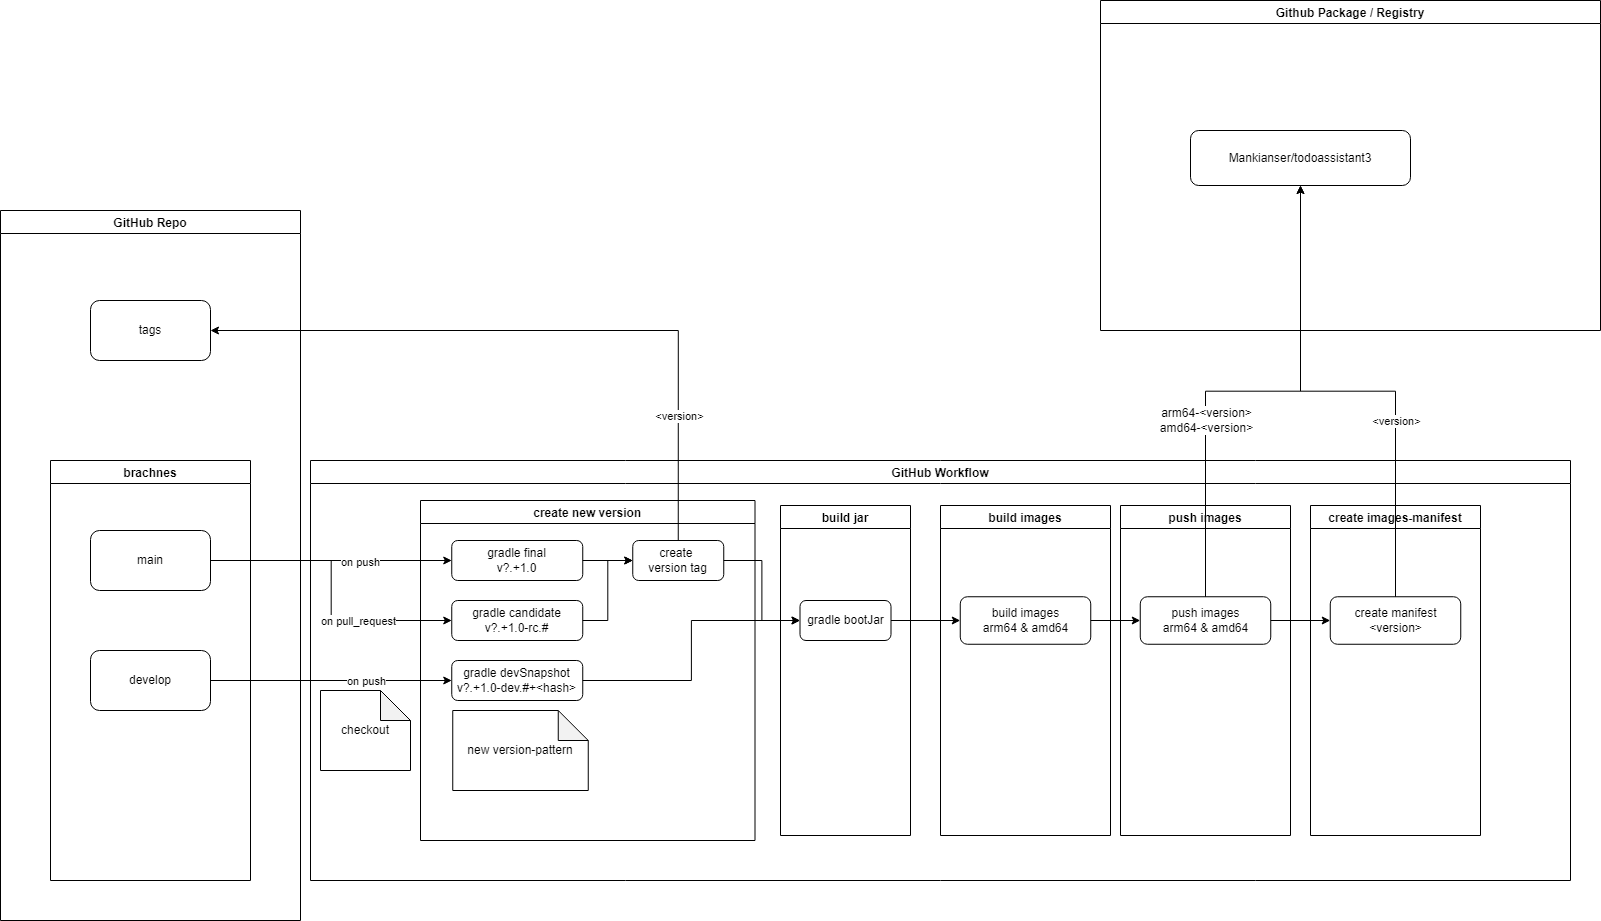

The diagram above was exported from draw.io. Its source (the exported page's mxGraphModel, read from the mxfile embedded in the PNG):
<mxGraphModel dx="2307" dy="2010" grid="1" gridSize="10" guides="1" tooltips="1" connect="1" arrows="1" fold="1" page="1" pageScale="1" pageWidth="827" pageHeight="1169" math="0" shadow="0">
  <root>
    <mxCell id="0" />
    <mxCell id="1" parent="0" />
    <mxCell id="2" value="GitHub Workflow" style="swimlane;" parent="1" vertex="1">
      <mxGeometry x="80" y="170" width="1260" height="420" as="geometry" />
    </mxCell>
    <mxCell id="23" value="create new version" style="swimlane;" parent="2" vertex="1">
      <mxGeometry x="110" y="40" width="334.5" height="340" as="geometry" />
    </mxCell>
    <mxCell id="16" value="new version-pattern" style="shape=note;whiteSpace=wrap;html=1;backgroundOutline=1;darkOpacity=0.05;" parent="23" vertex="1">
      <mxGeometry x="32.25" y="210" width="135.5" height="80" as="geometry" />
    </mxCell>
    <mxCell id="9" value="gradle&amp;nbsp;devSnapshot&lt;br&gt;v?.+1.0-dev.#+&amp;lt;hash&amp;gt;" style="rounded=1;whiteSpace=wrap;html=1;" parent="23" vertex="1">
      <mxGeometry x="31.25" y="160" width="131" height="40" as="geometry" />
    </mxCell>
    <mxCell id="8" value="gradle&amp;nbsp;candidate&lt;br&gt;v?.+1.0-rc.#" style="rounded=1;whiteSpace=wrap;html=1;" parent="23" vertex="1">
      <mxGeometry x="31.25" y="100" width="131" height="40" as="geometry" />
    </mxCell>
    <mxCell id="7" value="gradle final&lt;br&gt;v?.+1.0" style="rounded=1;whiteSpace=wrap;html=1;" parent="23" vertex="1">
      <mxGeometry x="31.25" y="40" width="131" height="40" as="geometry" />
    </mxCell>
    <mxCell id="18" value="create &lt;br&gt;version tag" style="rounded=1;whiteSpace=wrap;html=1;" parent="23" vertex="1">
      <mxGeometry x="212.25" y="40" width="91" height="40" as="geometry" />
    </mxCell>
    <mxCell id="19" style="edgeStyle=orthogonalEdgeStyle;rounded=0;orthogonalLoop=1;jettySize=auto;html=1;exitX=1;exitY=0.5;exitDx=0;exitDy=0;entryX=0;entryY=0.5;entryDx=0;entryDy=0;" parent="23" source="8" target="18" edge="1">
      <mxGeometry relative="1" as="geometry" />
    </mxCell>
    <mxCell id="20" style="edgeStyle=orthogonalEdgeStyle;rounded=0;orthogonalLoop=1;jettySize=auto;html=1;exitX=1;exitY=0.5;exitDx=0;exitDy=0;entryX=0;entryY=0.5;entryDx=0;entryDy=0;" parent="23" source="7" target="18" edge="1">
      <mxGeometry relative="1" as="geometry" />
    </mxCell>
    <mxCell id="26" value="checkout" style="shape=note;whiteSpace=wrap;html=1;backgroundOutline=1;darkOpacity=0.05;" parent="2" vertex="1">
      <mxGeometry x="10" y="230" width="90" height="80" as="geometry" />
    </mxCell>
    <mxCell id="27" value="build jar" style="swimlane;" parent="2" vertex="1">
      <mxGeometry x="470" y="45" width="130" height="330" as="geometry" />
    </mxCell>
    <mxCell id="22" value="gradle bootJar" style="rounded=1;whiteSpace=wrap;html=1;" parent="27" vertex="1">
      <mxGeometry x="19.5" y="95" width="91" height="40" as="geometry" />
    </mxCell>
    <mxCell id="28" style="edgeStyle=orthogonalEdgeStyle;rounded=0;orthogonalLoop=1;jettySize=auto;html=1;exitX=1;exitY=0.5;exitDx=0;exitDy=0;entryX=0;entryY=0.5;entryDx=0;entryDy=0;" parent="2" source="18" target="22" edge="1">
      <mxGeometry relative="1" as="geometry" />
    </mxCell>
    <mxCell id="29" style="edgeStyle=orthogonalEdgeStyle;rounded=0;orthogonalLoop=1;jettySize=auto;html=1;exitX=1;exitY=0.5;exitDx=0;exitDy=0;entryX=0;entryY=0.5;entryDx=0;entryDy=0;" parent="2" source="9" target="22" edge="1">
      <mxGeometry relative="1" as="geometry" />
    </mxCell>
    <mxCell id="30" value="build images" style="swimlane;" parent="2" vertex="1">
      <mxGeometry x="630" y="45" width="170" height="330" as="geometry" />
    </mxCell>
    <mxCell id="31" value="build images&lt;br&gt;arm64 &amp;amp; amd64" style="rounded=1;whiteSpace=wrap;html=1;" parent="30" vertex="1">
      <mxGeometry x="19.75" y="91.25" width="130.5" height="47.5" as="geometry" />
    </mxCell>
    <mxCell id="37" style="edgeStyle=orthogonalEdgeStyle;rounded=0;orthogonalLoop=1;jettySize=auto;html=1;exitX=1;exitY=0.5;exitDx=0;exitDy=0;entryX=0;entryY=0.5;entryDx=0;entryDy=0;" parent="2" source="22" target="31" edge="1">
      <mxGeometry relative="1" as="geometry" />
    </mxCell>
    <mxCell id="38" value="push images" style="swimlane;" parent="2" vertex="1">
      <mxGeometry x="810" y="45" width="170" height="330" as="geometry" />
    </mxCell>
    <mxCell id="39" value="push images&lt;br&gt;arm64 &amp;amp; amd64" style="rounded=1;whiteSpace=wrap;html=1;" parent="38" vertex="1">
      <mxGeometry x="19.75" y="91.25" width="130.5" height="47.5" as="geometry" />
    </mxCell>
    <mxCell id="40" style="edgeStyle=orthogonalEdgeStyle;rounded=0;orthogonalLoop=1;jettySize=auto;html=1;exitX=1;exitY=0.5;exitDx=0;exitDy=0;entryX=0;entryY=0.5;entryDx=0;entryDy=0;" parent="2" source="31" target="39" edge="1">
      <mxGeometry relative="1" as="geometry" />
    </mxCell>
    <mxCell id="41" value="create images-manifest" style="swimlane;" parent="2" vertex="1">
      <mxGeometry x="1000" y="45" width="170" height="330" as="geometry" />
    </mxCell>
    <mxCell id="42" value="create manifest&lt;br&gt;&amp;lt;version&amp;gt;" style="rounded=1;whiteSpace=wrap;html=1;" parent="41" vertex="1">
      <mxGeometry x="19.75" y="91.25" width="130.5" height="47.5" as="geometry" />
    </mxCell>
    <mxCell id="45" style="edgeStyle=orthogonalEdgeStyle;rounded=0;orthogonalLoop=1;jettySize=auto;html=1;exitX=1;exitY=0.5;exitDx=0;exitDy=0;entryX=0;entryY=0.5;entryDx=0;entryDy=0;" parent="2" source="39" target="42" edge="1">
      <mxGeometry relative="1" as="geometry" />
    </mxCell>
    <mxCell id="10" style="edgeStyle=orthogonalEdgeStyle;rounded=0;orthogonalLoop=1;jettySize=auto;html=1;exitX=1;exitY=0.5;exitDx=0;exitDy=0;entryX=0;entryY=0.5;entryDx=0;entryDy=0;" parent="1" source="4" target="7" edge="1">
      <mxGeometry relative="1" as="geometry" />
    </mxCell>
    <mxCell id="12" value="on push" style="edgeLabel;html=1;align=center;verticalAlign=middle;resizable=0;points=[];" parent="10" vertex="1" connectable="0">
      <mxGeometry x="0.2361" y="-1" relative="1" as="geometry">
        <mxPoint as="offset" />
      </mxGeometry>
    </mxCell>
    <mxCell id="11" style="edgeStyle=orthogonalEdgeStyle;rounded=0;orthogonalLoop=1;jettySize=auto;html=1;exitX=1;exitY=0.5;exitDx=0;exitDy=0;entryX=0;entryY=0.5;entryDx=0;entryDy=0;" parent="1" source="4" target="8" edge="1">
      <mxGeometry relative="1" as="geometry" />
    </mxCell>
    <mxCell id="13" value="on pull_request" style="edgeLabel;html=1;align=center;verticalAlign=middle;resizable=0;points=[];" parent="11" vertex="1" connectable="0">
      <mxGeometry x="0.2803" y="1" relative="1" as="geometry">
        <mxPoint x="14" y="1" as="offset" />
      </mxGeometry>
    </mxCell>
    <mxCell id="14" style="edgeStyle=orthogonalEdgeStyle;rounded=0;orthogonalLoop=1;jettySize=auto;html=1;exitX=1;exitY=0.5;exitDx=0;exitDy=0;entryX=0;entryY=0.5;entryDx=0;entryDy=0;" parent="1" source="5" target="9" edge="1">
      <mxGeometry relative="1" as="geometry" />
    </mxCell>
    <mxCell id="15" value="on push" style="edgeLabel;html=1;align=center;verticalAlign=middle;resizable=0;points=[];" parent="14" vertex="1" connectable="0">
      <mxGeometry x="0.2064" relative="1" as="geometry">
        <mxPoint x="9" as="offset" />
      </mxGeometry>
    </mxCell>
    <mxCell id="32" value="Github Package / Registry" style="swimlane;" parent="1" vertex="1">
      <mxGeometry x="870" y="-290" width="500" height="330" as="geometry" />
    </mxCell>
    <mxCell id="34" value="Mankianser/todoassistant3" style="rounded=1;whiteSpace=wrap;html=1;" parent="32" vertex="1">
      <mxGeometry x="90" y="130" width="220" height="55" as="geometry" />
    </mxCell>
    <mxCell id="35" style="edgeStyle=orthogonalEdgeStyle;rounded=0;orthogonalLoop=1;jettySize=auto;html=1;exitX=0.5;exitY=0;exitDx=0;exitDy=0;entryX=0.5;entryY=1;entryDx=0;entryDy=0;" parent="1" source="39" target="34" edge="1">
      <mxGeometry relative="1" as="geometry" />
    </mxCell>
    <mxCell id="36" value="&lt;span style=&quot;font-size: 12px&quot;&gt;arm64-&amp;lt;version&amp;gt;&lt;/span&gt;&lt;br style=&quot;font-size: 12px&quot;&gt;&lt;span style=&quot;font-size: 12px&quot;&gt;amd64-&amp;lt;version&amp;gt;&lt;/span&gt;" style="edgeLabel;html=1;align=center;verticalAlign=middle;resizable=0;points=[];" parent="35" vertex="1" connectable="0">
      <mxGeometry x="-0.2821" relative="1" as="geometry">
        <mxPoint y="5" as="offset" />
      </mxGeometry>
    </mxCell>
    <mxCell id="43" style="edgeStyle=orthogonalEdgeStyle;rounded=0;orthogonalLoop=1;jettySize=auto;html=1;exitX=0.5;exitY=0;exitDx=0;exitDy=0;entryX=0.5;entryY=1;entryDx=0;entryDy=0;" parent="1" source="42" target="34" edge="1">
      <mxGeometry relative="1" as="geometry" />
    </mxCell>
    <mxCell id="44" value="&amp;lt;version&amp;gt;" style="edgeLabel;html=1;align=center;verticalAlign=middle;resizable=0;points=[];" parent="43" vertex="1" connectable="0">
      <mxGeometry x="-0.5207" relative="1" as="geometry">
        <mxPoint y="-55" as="offset" />
      </mxGeometry>
    </mxCell>
    <mxCell id="46" value="GitHub Repo" style="swimlane;" parent="1" vertex="1">
      <mxGeometry x="-230" y="-80" width="300" height="710" as="geometry" />
    </mxCell>
    <mxCell id="3" value="brachnes" style="swimlane;" parent="46" vertex="1">
      <mxGeometry x="50" y="250" width="200" height="420" as="geometry" />
    </mxCell>
    <mxCell id="4" value="main" style="rounded=1;whiteSpace=wrap;html=1;" parent="3" vertex="1">
      <mxGeometry x="40" y="70" width="120" height="60" as="geometry" />
    </mxCell>
    <mxCell id="5" value="develop" style="rounded=1;whiteSpace=wrap;html=1;" parent="3" vertex="1">
      <mxGeometry x="40" y="190" width="120" height="60" as="geometry" />
    </mxCell>
    <mxCell id="49" value="tags" style="rounded=1;whiteSpace=wrap;html=1;" parent="46" vertex="1">
      <mxGeometry x="90" y="90" width="120" height="60" as="geometry" />
    </mxCell>
    <mxCell id="48" style="edgeStyle=orthogonalEdgeStyle;rounded=0;orthogonalLoop=1;jettySize=auto;html=1;exitX=0.5;exitY=0;exitDx=0;exitDy=0;entryX=1;entryY=0.5;entryDx=0;entryDy=0;" parent="1" source="18" target="49" edge="1">
      <mxGeometry relative="1" as="geometry">
        <mxPoint x="210" y="-10" as="targetPoint" />
      </mxGeometry>
    </mxCell>
    <mxCell id="50" value="&amp;lt;version&amp;gt;" style="edgeLabel;html=1;align=center;verticalAlign=middle;resizable=0;points=[];" parent="48" vertex="1" connectable="0">
      <mxGeometry x="-0.6312" y="-1" relative="1" as="geometry">
        <mxPoint as="offset" />
      </mxGeometry>
    </mxCell>
  </root>
</mxGraphModel>